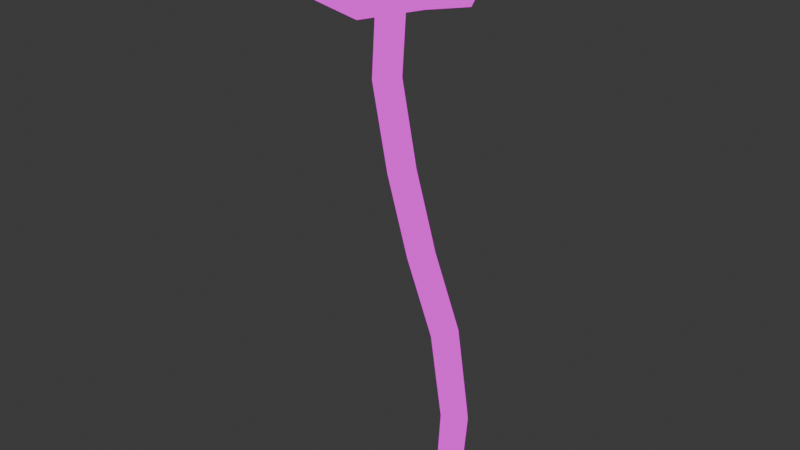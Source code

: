# Source: Amethyst_small.blend  (saved by Blender 4.1.24; exported with 4.5.12 LTS)
import bpy
from mathutils import Matrix  # noqa: F401  (used for matrix-valued properties, if any)

bpy.ops.wm.read_factory_settings(use_empty=True)
scene = bpy.context.scene
scene.name = 'Scene'

# ---- images (referenced by path relative to the original .blend; pixels are not part of the script)
import os
ASSET_DIR = os.environ.get("B2B_ASSET_DIR", "")  # directory of the original .blend (textures are referenced by path, not embedded)
HERE = os.path.dirname(os.path.abspath(__file__))  # packed textures are extracted next to this script under _unpacked/

def load_image(name, relpath, width, height, colorspace="sRGB"):
    """Load a texture the original file referenced (path relative to the .blend, or extracted next to this script)."""
    p = next((c for c in (os.path.join(HERE, relpath), os.path.join(ASSET_DIR, relpath)) if relpath and os.path.exists(c)), "")
    if p:
        img = bpy.data.images.load(p, check_existing=True)
        img.name = name
    else:  # same state as the original file: an image datablock whose file is absent (Cycles renders it pink)
        img = bpy.data.images.new(name, width, height)
        img.source = "FILE"
        img.filepath = "//" + (relpath or name)
    img.colorspace_settings.name = colorspace
    return img
img_mushroom_textures_png = load_image('Mushroom Textures.PNG', 'Mushroom Textures.PNG', 1024, 1024, 'sRGB')

# ---- materials (node trees are filled in below, after node groups)
mat_material = bpy.data.materials.new('Material')
mat_material.alpha_threshold = 0.0
mat_material.use_transparent_shadow = False
mat_material.roughness = 0.5
mat_material.line_color = (0.0, 0.0, 0.0, 1.0)

# ---- material node trees
mat_material.use_nodes = True; mat_material.node_tree.nodes.clear()
_N = mat_material.node_tree.nodes; _L = mat_material.node_tree.links
n0 = _N.new('ShaderNodeOutputMaterial'); n0.name = 'Material Output'; n0.location = (352, 252)
n1 = _N.new('ShaderNodeTexImage'); n1.name = 'Image Texture'; n1.location = (-162, 318)
n1.image = img_mushroom_textures_png
_L.new(n1.outputs[0], n0.inputs[0])
n0.is_active_output = True

# ---- world
world_world = bpy.data.worlds.new('World'); scene.world = world_world
world_world.use_nodes = True; world_world.node_tree.nodes.clear()
_N = world_world.node_tree.nodes; _L = world_world.node_tree.links
n0 = _N.new('ShaderNodeOutputWorld'); n0.name = 'World Output'; n0.location = (300, 300)
n1 = _N.new('ShaderNodeBackground'); n1.name = 'Background'; n1.location = (10, 300)
n1.inputs[0].default_value = (0.05088, 0.05088, 0.05088, 1.0)
_L.new(n1.outputs[0], n0.inputs[0])
n0.is_active_output = True
world_world.color = (0.05088, 0.05088, 0.05088)
world_world.use_sun_shadow = False
world_world.sun_shadow_jitter_overblur = 0.0

# ---- meshes
me_cube_004 = bpy.data.meshes.new('Cube.004')
me_cube_004.from_pydata([(-0.1319, -0.2557, 1.229), (-0.2413, -0.1836, 1.338), (-0.1302, -0.2637, 1.253), (-0.2413, 0.04625, 1.337), (0.06284, -0.07072, 1.253), (-0.01144, -0.1836, 1.338), (-0.1302, 0.1222, 1.253), (-0.01147, 0.04625, 1.337), (-0.3231, -0.07072, 1.253), (-0.2691, -0.2102, 1.271), (-0.2654, -0.06807, 1.365), (-0.2693, 0.06991, 1.267), (0.009047, -0.2114, 1.233), (-0.1253, 0.07204, 1.365), (0.01091, 0.06991, 1.267), (0.0088, 0.06876, 1.229), (0.01485, -0.06807, 1.365), (0.01111, -0.2102, 1.271), (-0.2714, 0.06876, 1.229), (-0.1253, -0.2082, 1.365), (-0.3212, -0.0697, 1.287), (-0.1283, 0.1233, 1.287), (0.06472, -0.0697, 1.287), (-0.1283, -0.2627, 1.287), (-0.2712, -0.2114, 1.233), (-0.1235, -0.06713, 1.388), (0.05214, -0.07165, 1.229), (-0.1319, 0.1123, 1.229), (-0.3158, -0.07165, 1.229), (0.0008983, -0.2057, 1.211), (0.0006718, 0.06136, 1.207), (-0.2665, 0.06136, 1.207), (-0.2663, -0.2057, 1.211), (-0.1343, -0.1864, 1.229), (-0.02078, -0.07295, 1.229), (-0.1343, 0.0405, 1.229), (-0.2477, -0.07295, 1.229), (-0.05205, -0.1554, 1.225), (-0.0521, 0.009307, 1.225), (-0.2169, 0.009307, 1.225), (-0.2168, -0.1554, 1.225), (0.01801, 0.02271, 0.3829), (0.02631, 0.02615, -0.02251), (0.01824, -0.0319, 0.3829), (0.02654, -0.0239, -0.02251), (-0.03471, 0.02295, 0.3829), (-0.02228, 0.02621, -0.02251), (-0.03497, -0.03193, 0.3829), (-0.02232, -0.02398, -0.02251), (0.008794, 0.01123, -0.08223), (0.008871, -0.01606, -0.08223), (-0.01776, 0.01123, -0.08223), (-0.01797, -0.01622, -0.08223), (-0.1463, -0.09244, 0.7919), (-0.1626, -0.1013, 1.22), (-0.1626, -0.04653, 1.22), (-0.1463, -0.03767, 0.7919), (-0.09312, -0.03767, 0.7919), (-0.1094, -0.04653, 1.22), (-0.1094, -0.1013, 1.22), (-0.09308, -0.09239, 0.7919), (-0.03146, 0.001103, -0.02251), (0.002168, 0.03567, -0.02251), (0.04281, 0.03606, 0.1441), (-0.008006, -0.01714, 0.1441), (0.04355, -0.01771, 0.1441), (-0.008488, 0.03676, 0.1441), (-0.008124, -0.04205, 0.3829), (0.02798, -0.004656, 0.3829), (0.00203, -0.03339, -0.02251), (-0.04486, -0.004517, 0.3829), (-0.008415, 0.03306, 0.3829), (0.0355, 0.00109, -0.02251), (-0.02296, -0.004055, -0.09131), (-0.007118, 0.01209, -0.09131), (-0.007223, -0.01988, -0.09131), (0.008349, -0.003883, -0.09131), (-0.02265, 0.01839, -0.06008), (-0.02302, -0.022, -0.06008), (0.0165, -0.02173, -0.06008), (0.0159, 0.01813, -0.06008), (-0.09737, -0.0111, 0.5808), (-0.04421, -0.06584, 0.5808), (-0.09737, -0.06584, 0.5808), (-0.1801, -0.1108, 1.02), (-0.1801, -0.05605, 1.02), (-0.04421, -0.01109, 0.5808), (-0.1269, -0.05605, 1.02), (-0.1269, -0.1108, 1.02), (-0.1197, -0.1027, 0.7919), (-0.136, -0.1115, 1.22), (-0.1197, -0.02738, 0.7919), (-0.136, -0.03627, 1.22), (-0.08314, -0.06503, 0.7919), (-0.09945, -0.0739, 1.22), (-0.1563, -0.06507, 0.7919), (-0.1725, -0.0739, 1.22), (0.01801, -0.02746, 0.1441), (-0.01788, 0.009936, 0.1441), (-0.03058, -0.002109, -0.06097), (0.05269, 0.008982, 0.1441), (0.0171, 0.04653, 0.1441), (-0.0101, -0.005488, -0.09986), (0.02303, -0.001994, -0.06097), (-0.003455, 0.02562, -0.06097), (-0.003567, -0.02943, -0.06097), (-0.07079, -0.0761, 0.5808), (-0.1535, -0.1211, 1.02), (-0.07079, -0.0008309, 0.5808), (-0.1535, -0.04578, 1.02), (-0.03424, -0.03847, 0.5808), (-0.117, -0.08342, 1.02), (-0.1073, -0.03847, 0.5808), (-0.1901, -0.08343, 1.02), (-0.01139, -0.1947, 1.21), (0.03545, -0.07212, 1.225), (-0.1328, -0.2403, 1.225), (-0.1328, 0.09603, 1.225), (-0.2558, 0.04945, 1.206), (-0.3009, -0.07212, 1.225), (-0.2556, -0.1947, 1.21), (-0.0116, 0.04945, 1.206)], [], [(15, 4, 26, 30), (9, 1, 10, 20), (20, 10, 3, 11), (9, 20, 8, 24), (20, 11, 18, 8), (11, 3, 13, 21), (21, 13, 7, 14), (17, 23, 2, 12), (23, 9, 24, 2), (14, 7, 16, 22), (22, 16, 5, 17), (21, 14, 15, 6), (14, 22, 4, 15), (17, 5, 19, 23), (23, 19, 1, 9), (4, 12, 29, 26), (24, 8, 28, 32), (22, 17, 12, 4), (11, 21, 6, 18), (2, 24, 32, 0), (7, 13, 25, 16), (13, 3, 10, 25), (25, 10, 1, 19), (16, 25, 19, 5), (12, 2, 0, 29), (18, 6, 27, 31), (8, 18, 31, 28), (6, 15, 30, 27), (115, 114, 37, 34), (114, 116, 33, 37), (118, 117, 35, 39), (119, 118, 39, 36), (120, 119, 36, 40), (121, 115, 34, 38), (117, 121, 38, 35), (116, 120, 40, 33), (44, 65, 97, 69), (65, 43, 67, 97), (97, 67, 47, 64), (69, 97, 64, 48), (48, 64, 98, 61), (64, 47, 70, 98), (98, 70, 45, 66), (61, 98, 66, 46), (48, 61, 99, 78), (61, 46, 77, 99), (99, 77, 51, 73), (78, 99, 73, 52), (42, 63, 100, 72), (63, 41, 68, 100), (100, 68, 43, 65), (72, 100, 65, 44), (46, 66, 101, 62), (66, 45, 71, 101), (101, 71, 41, 63), (62, 101, 63, 42), (51, 74, 102, 73), (74, 49, 76, 102), (102, 76, 50, 75), (73, 102, 75, 52), (42, 72, 103, 80), (72, 44, 79, 103), (103, 79, 50, 76), (80, 103, 76, 49), (46, 62, 104, 77), (62, 42, 80, 104), (104, 80, 49, 74), (77, 104, 74, 51), (44, 69, 105, 79), (69, 48, 78, 105), (105, 78, 52, 75), (79, 105, 75, 50), (47, 67, 106, 83), (67, 43, 82, 106), (106, 82, 60, 89), (83, 106, 89, 53), (53, 89, 107, 84), (89, 60, 88, 107), (107, 88, 59, 90), (84, 107, 90, 54), (41, 71, 108, 86), (71, 45, 81, 108), (108, 81, 56, 91), (86, 108, 91, 57), (57, 91, 109, 87), (91, 56, 85, 109), (109, 85, 55, 92), (87, 109, 92, 58), (43, 68, 110, 82), (68, 41, 86, 110), (110, 86, 57, 93), (82, 110, 93, 60), (60, 93, 111, 88), (93, 57, 87, 111), (111, 87, 58, 94), (88, 111, 94, 59), (45, 70, 112, 81), (70, 47, 83, 112), (112, 83, 53, 95), (81, 112, 95, 56), (56, 95, 113, 85), (95, 53, 84, 113), (113, 84, 54, 96), (85, 113, 96, 55), (40, 54, 90, 33), (33, 90, 59, 37), (37, 59, 94, 34), (34, 94, 58, 38), (38, 58, 92, 35), (35, 92, 55, 39), (39, 55, 96, 36), (36, 96, 54, 40), (0, 32, 120, 116), (27, 30, 121, 117), (30, 26, 115, 121), (32, 28, 119, 120), (28, 31, 118, 119), (31, 27, 117, 118), (29, 0, 116, 114), (26, 29, 114, 115)])
_uv = me_cube_004.uv_layers.new(name='UVMap')
_uv.uv.foreach_set('vector', [0.3925, 0.867, 0.3939, 0.867, 0.3945, 0.8904, 0.3932, 0.8904, 0.4191, 0.83, 0.4166, 0.7563, 0.4143, 0.7563, 0.4176, 0.83, 0.4176, 0.83, 0.4143, 0.7563, 0.4089, 0.7563, 0.4097, 0.83, 0.4191, 0.83, 0.4176, 0.83, 0.4177, 0.867, 0.4192, 0.867, 0.4176, 0.83, 0.4097, 0.83, 0.4098, 0.867, 0.4177, 0.867, 0.4097, 0.83, 0.4089, 0.7563, 0.401, 0.7563, 0.3993, 0.83, 0.3993, 0.83, 0.401, 0.7563, 0.3947, 0.7563, 0.3924, 0.83, 0.4018, 0.83, 0.4122, 0.83, 0.4123, 0.867, 0.4019, 0.867, 0.4122, 0.83, 0.4191, 0.83, 0.4192, 0.867, 0.4123, 0.867, 0.3924, 0.83, 0.3947, 0.7563, 0.397, 0.7563, 0.3938, 0.83, 0.3938, 0.83, 0.397, 0.7563, 0.4025, 0.7563, 0.4018, 0.83, 0.3993, 0.83, 0.3924, 0.83, 0.3925, 0.867, 0.3993, 0.867, 0.3924, 0.83, 0.3938, 0.83, 0.3939, 0.867, 0.3925, 0.867, 0.4018, 0.83, 0.4025, 0.7563, 0.4104, 0.7563, 0.4122, 0.83, 0.4122, 0.83, 0.4104, 0.7563, 0.4166, 0.7563, 0.4191, 0.83, 0.3939, 0.867, 0.4019, 0.867, 0.4022, 0.8904, 0.3945, 0.8904, 0.4192, 0.867, 0.4177, 0.867, 0.4172, 0.8904, 0.4186, 0.8904, 0.3938, 0.83, 0.4018, 0.83, 0.4019, 0.867, 0.3939, 0.867, 0.4097, 0.83, 0.3993, 0.83, 0.3993, 0.867, 0.4098, 0.867, 0.4123, 0.867, 0.4192, 0.867, 0.4186, 0.8904, 0.4121, 0.8904, 0.3947, 0.7563, 0.401, 0.7563, 0.4056, 0.7182, 0.397, 0.7563, 0.401, 0.7563, 0.4089, 0.7563, 0.4143, 0.7563, 0.4056, 0.7182, 0.4056, 0.7182, 0.4143, 0.7563, 0.4166, 0.7563, 0.4104, 0.7563, 0.397, 0.7563, 0.4056, 0.7182, 0.4104, 0.7563, 0.4025, 0.7563, 0.4019, 0.867, 0.4123, 0.867, 0.4121, 0.8904, 0.4022, 0.8904, 0.4098, 0.867, 0.3993, 0.867, 0.3997, 0.8904, 0.4097, 0.8904, 0.4177, 0.867, 0.4098, 0.867, 0.4097, 0.8904, 0.4172, 0.8904, 0.3993, 0.867, 0.3925, 0.867, 0.3932, 0.8904, 0.3997, 0.8904, 0.4018, 0.8994, 0.4056, 0.8994, 0.4063, 0.856, 0.4037, 0.856, 0.4056, 0.8994, 0.4107, 0.8994, 0.4097, 0.856, 0.4063, 0.856, 0.4095, 0.8994, 0.4044, 0.8994, 0.4055, 0.856, 0.4089, 0.856, 0.4133, 0.8994, 0.4095, 0.8994, 0.4089, 0.856, 0.4114, 0.856, 0.414, 0.8994, 0.4133, 0.8994, 0.4114, 0.856, 0.4119, 0.856, 0.4011, 0.8994, 0.4018, 0.8994, 0.4037, 0.856, 0.4032, 0.856, 0.4044, 0.8994, 0.4011, 0.8994, 0.4032, 0.856, 0.4055, 0.856, 0.4107, 0.8994, 0.414, 0.8994, 0.4119, 0.856, 0.4097, 0.856, 0.4121, 0.8544, 0.4133, 0.8733, 0.4107, 0.8732, 0.4096, 0.8543, 0.4133, 0.8733, 0.4098, 0.9003, 0.4072, 0.9002, 0.4107, 0.8732, 0.4107, 0.8732, 0.4072, 0.9002, 0.4055, 0.9001, 0.409, 0.8732, 0.4096, 0.8543, 0.4107, 0.8732, 0.409, 0.8732, 0.4081, 0.8543, 0.4081, 0.8543, 0.409, 0.8732, 0.4094, 0.8732, 0.4084, 0.8543, 0.409, 0.8732, 0.4055, 0.9001, 0.4059, 0.9001, 0.4094, 0.8732, 0.4094, 0.8732, 0.4059, 0.9001, 0.4079, 0.9002, 0.4114, 0.8733, 0.4084, 0.8543, 0.4094, 0.8732, 0.4114, 0.8733, 0.4103, 0.8543, 0.4081, 0.8543, 0.4084, 0.8543, 0.4085, 0.8499, 0.4082, 0.85, 0.4084, 0.8543, 0.4103, 0.8543, 0.41, 0.8501, 0.4085, 0.8499, 0.4085, 0.8499, 0.41, 0.8501, 0.4102, 0.8476, 0.4091, 0.8465, 0.4082, 0.85, 0.4085, 0.8499, 0.4091, 0.8465, 0.4089, 0.8475, 0.4143, 0.8545, 0.4156, 0.8734, 0.4152, 0.8734, 0.4139, 0.8545, 0.4156, 0.8734, 0.4123, 0.9004, 0.4119, 0.9003, 0.4152, 0.8734, 0.4152, 0.8734, 0.4119, 0.9003, 0.4098, 0.9003, 0.4133, 0.8733, 0.4139, 0.8545, 0.4152, 0.8734, 0.4133, 0.8733, 0.4121, 0.8544, 0.4103, 0.8543, 0.4114, 0.8733, 0.414, 0.8734, 0.4127, 0.8544, 0.4114, 0.8733, 0.4079, 0.9002, 0.4106, 0.9003, 0.414, 0.8734, 0.414, 0.8734, 0.4106, 0.9003, 0.4123, 0.9004, 0.4156, 0.8734, 0.4127, 0.8544, 0.414, 0.8734, 0.4156, 0.8734, 0.4143, 0.8545, 0.4102, 0.8476, 0.4111, 0.8466, 0.4101, 0.8456, 0.4091, 0.8465, 0.4111, 0.8466, 0.4124, 0.8476, 0.4117, 0.8466, 0.4101, 0.8456, 0.4101, 0.8456, 0.4117, 0.8466, 0.4112, 0.8476, 0.4097, 0.8465, 0.4091, 0.8465, 0.4101, 0.8456, 0.4097, 0.8465, 0.4089, 0.8475, 0.4143, 0.8545, 0.4139, 0.8545, 0.4129, 0.8501, 0.4132, 0.8502, 0.4139, 0.8545, 0.4121, 0.8544, 0.4115, 0.8501, 0.4129, 0.8501, 0.4129, 0.8501, 0.4115, 0.8501, 0.4112, 0.8476, 0.4117, 0.8466, 0.4132, 0.8502, 0.4129, 0.8501, 0.4117, 0.8466, 0.4124, 0.8476, 0.4103, 0.8543, 0.4127, 0.8544, 0.4119, 0.85, 0.41, 0.8501, 0.4127, 0.8544, 0.4143, 0.8545, 0.4132, 0.8502, 0.4119, 0.85, 0.4119, 0.85, 0.4132, 0.8502, 0.4124, 0.8476, 0.4111, 0.8466, 0.41, 0.8501, 0.4119, 0.85, 0.4111, 0.8466, 0.4102, 0.8476, 0.4121, 0.8544, 0.4096, 0.8543, 0.4095, 0.8499, 0.4115, 0.8501, 0.4096, 0.8543, 0.4081, 0.8543, 0.4082, 0.85, 0.4095, 0.8499, 0.4095, 0.8499, 0.4082, 0.85, 0.4089, 0.8475, 0.4097, 0.8465, 0.4115, 0.8501, 0.4095, 0.8499, 0.4097, 0.8465, 0.4112, 0.8476, 0.4055, 0.9001, 0.4072, 0.9002, 0.3999, 0.9223, 0.3982, 0.9222, 0.4072, 0.9002, 0.4098, 0.9003, 0.4026, 0.9224, 0.3999, 0.9223, 0.3999, 0.9223, 0.4026, 0.9224, 0.3967, 0.9461, 0.3941, 0.946, 0.3982, 0.9222, 0.3999, 0.9223, 0.3941, 0.946, 0.3924, 0.9459, 0.3924, 0.9459, 0.3941, 0.946, 0.3898, 0.9717, 0.3881, 0.9716, 0.3941, 0.946, 0.3967, 0.9461, 0.3925, 0.9718, 0.3898, 0.9717, 0.3898, 0.9717, 0.3925, 0.9718, 0.3937, 0.9944, 0.3911, 0.9943, 0.3881, 0.9716, 0.3898, 0.9717, 0.3911, 0.9943, 0.3893, 0.9943, 0.4123, 0.9004, 0.4106, 0.9003, 0.4033, 0.9224, 0.405, 0.9225, 0.4106, 0.9003, 0.4079, 0.9002, 0.4007, 0.9223, 0.4033, 0.9224, 0.4033, 0.9224, 0.4007, 0.9223, 0.3948, 0.946, 0.3975, 0.9461, 0.405, 0.9225, 0.4033, 0.9224, 0.3975, 0.9461, 0.3992, 0.9462, 0.3992, 0.9462, 0.3975, 0.9461, 0.3932, 0.9718, 0.3949, 0.9719, 0.3975, 0.9461, 0.3948, 0.946, 0.3905, 0.9717, 0.3932, 0.9718, 0.3932, 0.9718, 0.3905, 0.9717, 0.3918, 0.9944, 0.3945, 0.9945, 0.3949, 0.9719, 0.3932, 0.9718, 0.3945, 0.9945, 0.3962, 0.9945, 0.4098, 0.9003, 0.4119, 0.9003, 0.4046, 0.9225, 0.4026, 0.9224, 0.4119, 0.9003, 0.4123, 0.9004, 0.405, 0.9225, 0.4046, 0.9225, 0.4046, 0.9225, 0.405, 0.9225, 0.3992, 0.9462, 0.3988, 0.9462, 0.4026, 0.9224, 0.4046, 0.9225, 0.3988, 0.9462, 0.3967, 0.9461, 0.3967, 0.9461, 0.3988, 0.9462, 0.3945, 0.9719, 0.3925, 0.9718, 0.3988, 0.9462, 0.3992, 0.9462, 0.3949, 0.9719, 0.3945, 0.9719, 0.3945, 0.9719, 0.3949, 0.9719, 0.3962, 0.9945, 0.3958, 0.9945, 0.3925, 0.9718, 0.3945, 0.9719, 0.3958, 0.9945, 0.3937, 0.9944, 0.4079, 0.9002, 0.4059, 0.9001, 0.3986, 0.9223, 0.4007, 0.9223, 0.4059, 0.9001, 0.4055, 0.9001, 0.3982, 0.9222, 0.3986, 0.9223, 0.3986, 0.9223, 0.3982, 0.9222, 0.3924, 0.9459, 0.3928, 0.9459, 0.4007, 0.9223, 0.3986, 0.9223, 0.3928, 0.9459, 0.3948, 0.946, 0.3948, 0.946, 0.3928, 0.9459, 0.3885, 0.9716, 0.3905, 0.9717, 0.3928, 0.9459, 0.3924, 0.9459, 0.3881, 0.9716, 0.3885, 0.9716, 0.3885, 0.9716, 0.3881, 0.9716, 0.3893, 0.9943, 0.3898, 0.9943, 0.3905, 0.9717, 0.3885, 0.9716, 0.3898, 0.9943, 0.3918, 0.9944, 0.4119, 0.856, 0.4091, 0.8195, 0.4084, 0.8195, 0.4097, 0.856, 0.4097, 0.856, 0.4084, 0.8195, 0.4073, 0.8195, 0.4063, 0.856, 0.4063, 0.856, 0.4073, 0.8195, 0.4065, 0.8195, 0.4037, 0.856, 0.4037, 0.856, 0.4065, 0.8195, 0.4063, 0.8195, 0.4032, 0.856, 0.4032, 0.856, 0.4063, 0.8195, 0.407, 0.8195, 0.4055, 0.856, 0.4055, 0.856, 0.407, 0.8195, 0.4081, 0.8195, 0.4089, 0.856, 0.4089, 0.856, 0.4081, 0.8195, 0.409, 0.8195, 0.4114, 0.856, 0.4114, 0.856, 0.409, 0.8195, 0.4091, 0.8195, 0.4119, 0.856, 0.4121, 0.8904, 0.4186, 0.8904, 0.4173, 0.9035, 0.4113, 0.9035, 0.3997, 0.8904, 0.3932, 0.8904, 0.394, 0.9035, 0.4, 0.9035, 0.3932, 0.8904, 0.3945, 0.8904, 0.3953, 0.9035, 0.394, 0.9035, 0.4186, 0.8904, 0.4172, 0.8904, 0.416, 0.9035, 0.4173, 0.9035, 0.4172, 0.8904, 0.4097, 0.8904, 0.4091, 0.9035, 0.416, 0.9035, 0.4097, 0.8904, 0.3997, 0.8904, 0.4, 0.9035, 0.4091, 0.9035, 0.4022, 0.8904, 0.4121, 0.8904, 0.4113, 0.9035, 0.4022, 0.9035, 0.3945, 0.8904, 0.4022, 0.8904, 0.4022, 0.9035, 0.3953, 0.9035])
me_cube_004.materials.append(mat_material)
me_cube_004.update()

# ---- objects
ob_amethyst_small = bpy.data.objects.new('Amethyst_small', me_cube_004)

# ---- transforms, parenting, visibility, modifiers, constraints
ob_amethyst_small.location = (-2.91e-11, -5.919e-16, 0.0)
ob_amethyst_small.rotation_euler = (0.01505, -0.02768, -0.498)
ob_amethyst_small.scale = (0.5763, 0.5763, 0.5763)

# ---- collection membership
scene.collection.objects.link(ob_amethyst_small)

# ---- scene / render settings (as saved in the file)
scene.frame_start = 1; scene.frame_end = 250; scene.frame_set(1)
scene.render.engine = 'BLENDER_EEVEE_NEXT'
scene.cycles.sampling_pattern = 'TABULATED_SOBOL'
scene.eevee.ray_tracing_options.trace_max_roughness = 0.0
bpy.context.view_layer.update()

# ---- added for rendering (the .blend has no active camera and no usable light): camera, sun
cam_auto = bpy.data.cameras.new('AutoCamera')
cam_auto.lens = 50.0
cam_auto.sensor_width = 36.0
cam_auto.clip_end = 1000.0
ob_auto_camera = bpy.data.objects.new('AutoCamera', cam_auto)
scene.collection.objects.link(ob_auto_camera)
ob_auto_camera.location = (0.806135, -1.08305, 1.09043)
ob_auto_camera.rotation_euler = (1.09748, -7.21219e-08, 0.694738)
scene.camera = ob_auto_camera
light_auto_sun = bpy.data.lights.new('AutoSun', 'SUN')
light_auto_sun.energy = 3.0
light_auto_sun.angle = 0.0523599
ob_auto_sun = bpy.data.objects.new('AutoSun', light_auto_sun)
scene.collection.objects.link(ob_auto_sun)
ob_auto_sun.rotation_euler = (0.872665, 0.174533, 0.523599)
bpy.context.view_layer.update()
